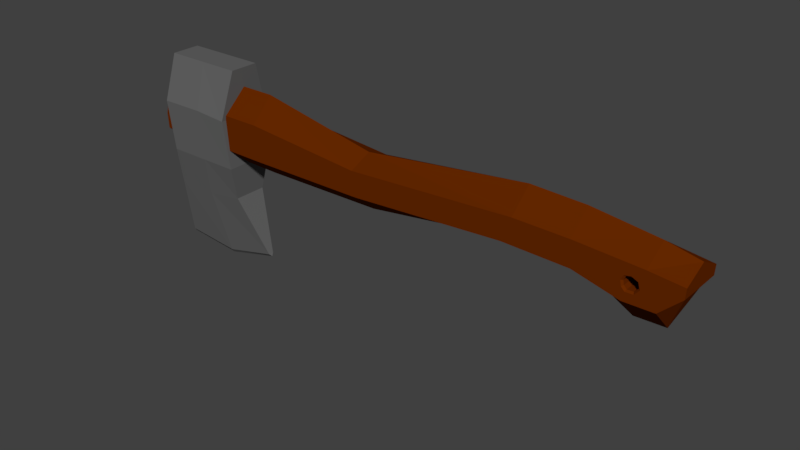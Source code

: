 # Source: Hatchet.blend  (saved by Blender 2.78.0; exported with 4.5.12 LTS)
import bpy
from mathutils import Matrix  # noqa: F401  (used for matrix-valued properties, if any)

bpy.ops.wm.read_factory_settings(use_empty=True)
scene = bpy.context.scene
scene.name = 'Scene'

# ---- collections
col_collection_1 = bpy.data.collections.new('Collection 1'); scene.collection.children.link(col_collection_1)

# ---- materials (node trees are filled in below, after node groups)
mat_material_001 = bpy.data.materials.new('Material.001')
mat_material_001.alpha_threshold = 0.0
mat_material_001.use_transparent_shadow = False
mat_material_001.diffuse_color = (0.1282, 0.1282, 0.1282, 1.0)
mat_material_001.roughness = 0.5
mat_material_002 = bpy.data.materials.new('Material.002')
mat_material_002.alpha_threshold = 0.0
mat_material_002.use_transparent_shadow = False
mat_material_002.diffuse_color = (0.1329, 0.02132, 0.0, 1.0)
mat_material_002.roughness = 0.5

# ---- material node trees

# ---- world
world_world = bpy.data.worlds.new('World'); scene.world = world_world
world_world.color = (0.05088, 0.05088, 0.05088)
world_world.use_sun_shadow = False
world_world.sun_shadow_jitter_overblur = 0.0
world_world.cycles.sampling_method = 'MANUAL'

# ---- meshes
me_cube_002 = bpy.data.meshes.new('Cube.002')
me_cube_002.from_pydata([(-4.462, -0.354, 1.837), (-4.608, -1.788e-07, -1.405), (-4.462, 0.354, 1.837), (-3.139, -0.354, 1.837), (-2.764, -1.788e-07, -1.273), (-3.139, 0.354, 1.837), (-3.801, 0.354, 1.837), (-3.671, -1.788e-07, -1.5), (-3.801, -0.354, 1.837), (-4.428, 0.6017, 0.2806), (-3.147, 0.6017, 0.2806), (-3.741, -0.6017, 0.2806), (-3.147, -0.6017, 0.2806), (-3.741, 0.6017, 0.2806), (-4.428, -0.6017, 0.2806), (-4.597, 0.06583, -1.353), (-2.789, 0.06583, -1.23), (-2.789, -0.06583, -1.23), (-3.676, -0.06583, -1.441), (-3.676, 0.06583, -1.441), (-4.597, -0.06583, -1.353), (-4.486, -0.6827, 1.106), (-4.486, 0.6827, 1.106), (-3.209, 0.6827, 1.072), (-3.209, -0.6827, 1.072), (-3.771, -0.6827, 1.111), (-3.771, 0.6827, 1.111), (-4.49, -0.4043, -0.3211), (-3.191, -0.4043, -0.2759), (-3.815, 0.4043, -0.3537), (-4.49, 0.4043, -0.3211), (-3.191, 0.4043, -0.2759), (-3.815, -0.4043, -0.3537)], [], [(21, 0, 2, 22), (26, 6, 5, 23), (23, 5, 3, 24), (25, 8, 0, 21), (6, 2, 0, 8), (5, 6, 8, 3), (24, 3, 8, 25), (22, 2, 6, 26), (27, 14, 9, 30), (29, 13, 10, 31), (31, 10, 12, 28), (32, 11, 14, 27), (28, 12, 11, 32), (30, 9, 13, 29), (1, 15, 19, 7), (4, 17, 18, 7), (7, 18, 20, 1), (4, 16, 17), (7, 19, 16, 4), (1, 20, 15), (9, 22, 26, 13), (12, 24, 25, 11), (11, 25, 21, 14), (10, 23, 24, 12), (13, 26, 23, 10), (14, 21, 22, 9), (15, 30, 29, 19), (17, 28, 32, 18), (18, 32, 27, 20), (16, 31, 28, 17), (19, 29, 31, 16), (20, 27, 30, 15)])
me_cube_002.materials.append(mat_material_001)
me_cube_002.use_remesh_preserve_volume = False
me_cube_002.use_remesh_preserve_attributes = False
me_cube_002.use_mirror_vertex_groups = False
me_cube_002.update()
me_cube_001 = bpy.data.meshes.new('Cube.001')
me_cube_001.from_pydata([(1.87, -0.5608, 0.7292), (2.028, -0.5608, 1.114), (1.87, 0.5608, 0.7292), (2.028, 0.5608, 1.114), (4.096, -0.5608, 0.526), (4.433, -0.5608, 0.9921), (4.096, 0.5608, 0.526), (4.433, 0.5608, 0.9921), (1.888, -0.5608, 0.8519), (1.888, 0.5608, 0.8519), (4.423, 0.5608, 0.8352), (4.423, -0.5608, 0.8352), (2.914, 0.5608, 0.7016), (2.889, 0.5608, 1.099), (2.914, -0.5608, 0.7016), (2.889, -0.5608, 1.099), (2.776, -0.5608, 0.8461), (2.776, 0.5608, 0.8461), (3.916, 0.5608, 1.042), (3.625, -0.5608, 0.5214), (3.625, 0.5608, 0.5214), (3.916, -0.5608, 1.042), (-4.59, -0.5608, 0.5956), (-4.537, -0.5608, 1.147), (-4.59, 0.5608, 0.5956), (-4.537, 0.5608, 1.147), (-4.607, -0.5608, 0.8413), (-4.607, 0.5608, 0.8413), (-0.5775, 0.5608, 0.5815), (-0.6073, 0.5608, 0.8295), (-0.6073, -0.5608, 0.8295), (-0.5775, -0.5608, 0.5815), (-0.6538, -0.5608, 0.9729), (-0.6538, 0.5608, 0.9729), (-2.597, 0.5608, 0.5741), (-2.637, -0.5608, 0.8113), (-2.597, -0.5608, 1.147), (-2.637, 0.5608, 0.8113), (-2.597, -0.5608, 0.5741), (-2.597, 0.5608, 1.147), (1.87, -2.384e-07, 0.5974), (2.028, -1.192e-07, 1.448), (4.096, -1.192e-07, 0.148), (4.433, 0.0, 1.179), (4.423, -5.96e-08, 0.832), (2.889, 0.0, 1.415), (2.914, -2.384e-07, 0.5364), (3.916, 0.0, 1.289), (3.625, -2.384e-07, 0.1378), (-4.59, -1.192e-07, 0.3019), (-4.537, 0.0, 1.521), (-4.607, 0.0, 0.8455), (-0.5775, -2.384e-07, 0.2708), (-0.6538, 0.0, 1.136), (-2.597, -1.192e-07, 0.2543), (-2.597, 1.192e-07, 1.522), (3.787, -0.5608, 0.6655), (3.83, -0.5608, 0.8509), (3.787, 0.5608, 0.6655), (3.83, 0.5608, 0.8509), (3.859, 0.5608, 0.7478), (3.859, -0.5608, 0.7478), (3.613, 0.5608, 0.7166), (3.631, 0.5608, 0.872), (3.613, -0.5608, 0.7166), (3.631, -0.5608, 0.872), (3.595, -0.5608, 0.7992), (3.595, 0.5608, 0.7992), (3.735, 0.5608, 0.8937), (3.665, -0.5608, 0.6611), (3.665, 0.5608, 0.6611), (3.735, -0.5608, 0.8937), (3.774, -0.5186, 0.6889), (3.808, -0.5186, 0.8356), (3.774, 0.5186, 0.6889), (3.808, 0.5186, 0.8356), (3.832, 0.5186, 0.7539), (3.832, -0.5186, 0.7539), (3.637, 0.5186, 0.7293), (3.651, 0.5186, 0.8522), (3.637, -0.5186, 0.7293), (3.651, -0.5186, 0.8522), (3.623, -0.5186, 0.7946), (3.623, 0.5186, 0.7946), (3.733, 0.5186, 0.8694), (3.678, -0.5186, 0.6854), (3.678, 0.5186, 0.6854), (3.733, -0.5186, 0.8694)], [], [(38, 35, 26, 22), (44, 43, 5, 11), (16, 15, 1, 8), (48, 42, 4, 19), (45, 41, 1, 15), (14, 16, 8, 0), (42, 44, 11, 4), (37, 34, 24, 27), (2, 9, 17, 12), (47, 45, 15, 21), (40, 46, 14, 0), (9, 3, 13, 17), (43, 47, 21, 5), (46, 48, 19, 14), (51, 50, 25, 27), (49, 51, 27, 24), (35, 36, 23, 26), (39, 37, 27, 25), (55, 39, 25, 50), (54, 38, 22, 49), (40, 0, 31, 52), (41, 3, 33, 53), (3, 9, 29, 33), (8, 1, 32, 30), (9, 2, 28, 29), (0, 8, 30, 31), (52, 31, 38, 54), (53, 33, 39, 55), (33, 29, 37, 39), (30, 32, 36, 35), (29, 28, 34, 37), (31, 30, 35, 38), (32, 53, 55, 36), (28, 52, 54, 34), (1, 41, 53, 32), (2, 40, 52, 28), (34, 54, 49, 24), (36, 55, 50, 23), (22, 26, 51, 49), (26, 23, 50, 51), (12, 20, 48, 46), (7, 18, 47, 43), (2, 12, 46, 40), (18, 13, 45, 47), (6, 10, 44, 42), (13, 3, 41, 45), (20, 6, 42, 48), (10, 7, 43, 44), (15, 16, 66, 65), (10, 6, 58, 60), (7, 10, 60, 59), (17, 13, 63, 67), (21, 15, 65, 71), (11, 5, 57, 61), (13, 18, 68, 63), (14, 19, 69, 64), (4, 11, 61, 56), (12, 17, 67, 62), (6, 20, 70, 58), (19, 4, 56, 69), (16, 14, 64, 66), (5, 21, 71, 57), (20, 12, 62, 70), (18, 7, 59, 68), (61, 57, 73, 77), (64, 69, 85, 80), (70, 62, 78, 86), (58, 70, 86, 74), (71, 65, 81, 87), (68, 59, 75, 84), (57, 71, 87, 73), (62, 67, 83, 78), (60, 58, 74, 76), (66, 64, 80, 82), (56, 61, 77, 72), (65, 66, 82, 81), (69, 56, 72, 85), (67, 63, 79, 83), (59, 60, 76, 75), (63, 68, 84, 79), (84, 75, 73, 87), (76, 77, 73, 75), (74, 72, 77, 76), (85, 72, 74, 86), (86, 78, 80, 85), (78, 83, 82, 80), (82, 83, 79, 81), (87, 81, 79, 84)])
me_cube_001.materials.append(mat_material_002)
me_cube_001.use_remesh_preserve_volume = False
me_cube_001.use_remesh_preserve_attributes = False
me_cube_001.use_mirror_vertex_groups = False
me_cube_001.update()

# ---- objects
ob_cube_001 = bpy.data.objects.new('Cube.001', me_cube_002)
ob_cube = bpy.data.objects.new('Cube', me_cube_001)

# ---- transforms, parenting, visibility, modifiers, constraints
ob_cube_001.location = (0.0, 0.0, 0.0)
ob_cube_001.scale = (1.0, 0.6636, 1.0)
ob_cube_001.lineart.crease_threshold = 0.0
ob_cube.location = (0.0, 0.0, 0.0)
ob_cube.scale = (1.0, 0.6636, 1.0)
ob_cube.lineart.crease_threshold = 0.0

# ---- collection membership
col_collection_1.objects.link(ob_cube_001)
col_collection_1.objects.link(ob_cube)

# ---- scene / render settings (as saved in the file)
scene.frame_start = 1; scene.frame_end = 250; scene.frame_set(1)
scene.render.engine = 'BLENDER_EEVEE_NEXT'
scene.render.resolution_percentage = 50
scene.render.dither_intensity = 0.0
scene.cycles.use_denoising = False
scene.cycles.samples = 128
scene.cycles.sampling_pattern = 'TABULATED_SOBOL'
scene.cycles.light_sampling_threshold = 0.0
scene.cycles.use_adaptive_sampling = False
scene.cycles.use_light_tree = False
scene.cycles.blur_glossy = 0.0
scene.cycles.sample_clamp_indirect = 0.0
scene.view_settings.view_transform = 'Standard'
bpy.context.view_layer.update()

# ---- added for rendering (the .blend has no active camera and no usable light): camera, sun
cam_auto = bpy.data.cameras.new('AutoCamera')
cam_auto.lens = 50.0
cam_auto.sensor_width = 36.0
cam_auto.clip_end = 1000.0
ob_auto_camera = bpy.data.objects.new('AutoCamera', cam_auto)
scene.collection.objects.link(ob_auto_camera)
ob_auto_camera.location = (8.86876, -10.7473, 7.33338)
ob_auto_camera.rotation_euler = (1.09748, -7.21219e-08, 0.694738)
scene.camera = ob_auto_camera
light_auto_sun = bpy.data.lights.new('AutoSun', 'SUN')
light_auto_sun.energy = 3.0
light_auto_sun.angle = 0.0523599
ob_auto_sun = bpy.data.objects.new('AutoSun', light_auto_sun)
scene.collection.objects.link(ob_auto_sun)
ob_auto_sun.rotation_euler = (0.872665, 0.174533, 0.523599)
bpy.context.view_layer.update()
